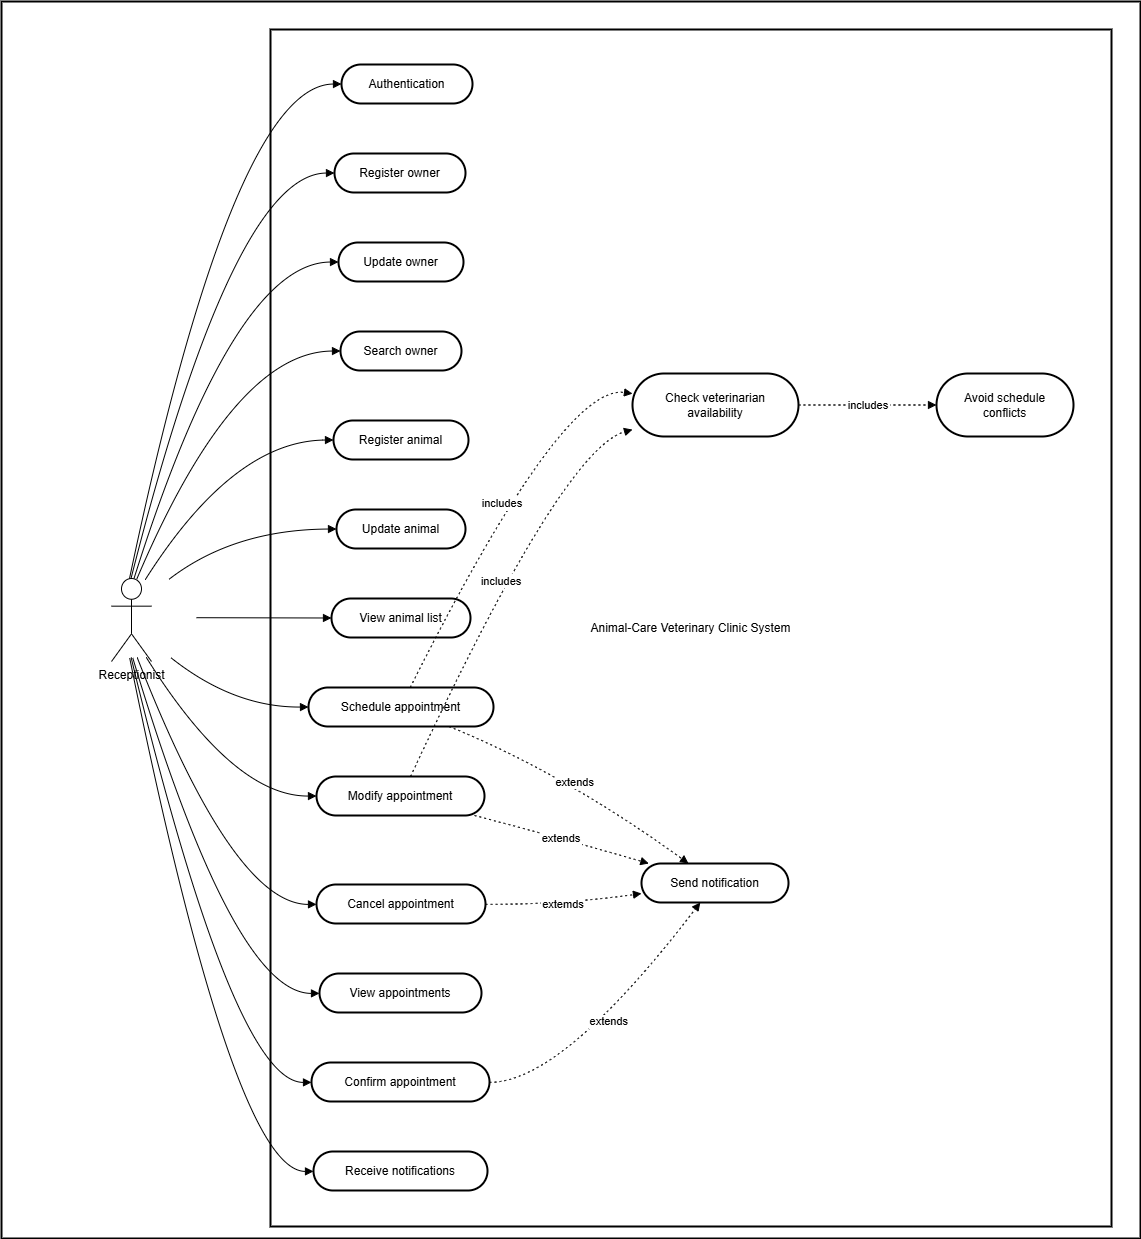

The diagram above was exported from draw.io. Its source (the exported page's mxGraphModel, read from the mxfile embedded in the PNG):
<mxGraphModel dx="1572" dy="834" grid="1" gridSize="10" guides="1" tooltips="1" connect="1" arrows="1" fold="1" page="1" pageScale="1" pageWidth="850" pageHeight="1100" math="0" shadow="0">
  <root>
    <mxCell id="0" />
    <mxCell id="1" parent="0" />
    <mxCell id="W6yB7dtd7ONE3tuGNvdZ-1" value="" style="whiteSpace=wrap;strokeWidth=2;verticalAlign=top;" vertex="1" parent="1">
      <mxGeometry x="20" y="20" width="1139" height="1237" as="geometry" />
    </mxCell>
    <mxCell id="W6yB7dtd7ONE3tuGNvdZ-2" value="Authenticate" style="rounded=1;whiteSpace=wrap;arcSize=50;strokeWidth=2;" vertex="1" parent="W6yB7dtd7ONE3tuGNvdZ-1">
      <mxGeometry x="340" y="63" width="118" height="39" as="geometry" />
    </mxCell>
    <mxCell id="W6yB7dtd7ONE3tuGNvdZ-3" value="Animal-Care Veterinary Clinic System" style="whiteSpace=wrap;strokeWidth=2;" vertex="1" parent="W6yB7dtd7ONE3tuGNvdZ-1">
      <mxGeometry x="269" y="28" width="841" height="1197" as="geometry" />
    </mxCell>
    <mxCell id="W6yB7dtd7ONE3tuGNvdZ-5" value="Register owner" style="rounded=1;whiteSpace=wrap;arcSize=50;strokeWidth=2;" vertex="1" parent="W6yB7dtd7ONE3tuGNvdZ-1">
      <mxGeometry x="333" y="152" width="131" height="39" as="geometry" />
    </mxCell>
    <mxCell id="W6yB7dtd7ONE3tuGNvdZ-6" value="Update owner" style="rounded=1;whiteSpace=wrap;arcSize=50;strokeWidth=2;" vertex="1" parent="W6yB7dtd7ONE3tuGNvdZ-1">
      <mxGeometry x="337" y="241" width="125" height="39" as="geometry" />
    </mxCell>
    <mxCell id="W6yB7dtd7ONE3tuGNvdZ-7" value="Search owner" style="rounded=1;whiteSpace=wrap;arcSize=50;strokeWidth=2;" vertex="1" parent="W6yB7dtd7ONE3tuGNvdZ-1">
      <mxGeometry x="339" y="330" width="121" height="39" as="geometry" />
    </mxCell>
    <mxCell id="W6yB7dtd7ONE3tuGNvdZ-8" value="Register animal" style="rounded=1;whiteSpace=wrap;arcSize=50;strokeWidth=2;" vertex="1" parent="W6yB7dtd7ONE3tuGNvdZ-1">
      <mxGeometry x="332" y="419" width="135" height="39" as="geometry" />
    </mxCell>
    <mxCell id="W6yB7dtd7ONE3tuGNvdZ-9" value="Update animal" style="rounded=1;whiteSpace=wrap;arcSize=50;strokeWidth=2;" vertex="1" parent="W6yB7dtd7ONE3tuGNvdZ-1">
      <mxGeometry x="335" y="508" width="129" height="39" as="geometry" />
    </mxCell>
    <mxCell id="W6yB7dtd7ONE3tuGNvdZ-10" value="View animal list" style="rounded=1;whiteSpace=wrap;arcSize=50;strokeWidth=2;" vertex="1" parent="W6yB7dtd7ONE3tuGNvdZ-1">
      <mxGeometry x="330" y="597" width="139" height="39" as="geometry" />
    </mxCell>
    <mxCell id="W6yB7dtd7ONE3tuGNvdZ-11" value="Schedule appointment" style="rounded=1;whiteSpace=wrap;arcSize=50;strokeWidth=2;" vertex="1" parent="W6yB7dtd7ONE3tuGNvdZ-1">
      <mxGeometry x="307" y="686" width="185" height="39" as="geometry" />
    </mxCell>
    <mxCell id="W6yB7dtd7ONE3tuGNvdZ-12" value="Modify appointment" style="rounded=1;whiteSpace=wrap;arcSize=50;strokeWidth=2;" vertex="1" parent="W6yB7dtd7ONE3tuGNvdZ-1">
      <mxGeometry x="315" y="775" width="168" height="39" as="geometry" />
    </mxCell>
    <mxCell id="W6yB7dtd7ONE3tuGNvdZ-13" value="Cancel appointment" style="rounded=1;whiteSpace=wrap;arcSize=50;strokeWidth=2;" vertex="1" parent="W6yB7dtd7ONE3tuGNvdZ-1">
      <mxGeometry x="315" y="883" width="169" height="39" as="geometry" />
    </mxCell>
    <mxCell id="W6yB7dtd7ONE3tuGNvdZ-14" value="View appointments" style="rounded=1;whiteSpace=wrap;arcSize=50;strokeWidth=2;" vertex="1" parent="W6yB7dtd7ONE3tuGNvdZ-1">
      <mxGeometry x="318" y="972" width="162" height="39" as="geometry" />
    </mxCell>
    <mxCell id="W6yB7dtd7ONE3tuGNvdZ-15" value="Confirm appointment" style="rounded=1;whiteSpace=wrap;arcSize=50;strokeWidth=2;" vertex="1" parent="W6yB7dtd7ONE3tuGNvdZ-1">
      <mxGeometry x="310" y="1061" width="178" height="39" as="geometry" />
    </mxCell>
    <mxCell id="W6yB7dtd7ONE3tuGNvdZ-16" value="Receive notifications" style="rounded=1;whiteSpace=wrap;arcSize=50;strokeWidth=2;" vertex="1" parent="W6yB7dtd7ONE3tuGNvdZ-1">
      <mxGeometry x="312" y="1150" width="174" height="39" as="geometry" />
    </mxCell>
    <mxCell id="W6yB7dtd7ONE3tuGNvdZ-17" value="Check veterinarian&#10;availability" style="rounded=1;whiteSpace=wrap;arcSize=50;strokeWidth=2;" vertex="1" parent="W6yB7dtd7ONE3tuGNvdZ-1">
      <mxGeometry x="631" y="372" width="166" height="63" as="geometry" />
    </mxCell>
    <mxCell id="W6yB7dtd7ONE3tuGNvdZ-18" value="Avoid schedule&#10;conflicts" style="rounded=1;whiteSpace=wrap;arcSize=50;strokeWidth=2;" vertex="1" parent="W6yB7dtd7ONE3tuGNvdZ-1">
      <mxGeometry x="935" y="372" width="137" height="63" as="geometry" />
    </mxCell>
    <mxCell id="W6yB7dtd7ONE3tuGNvdZ-19" value="Send notification" style="rounded=1;whiteSpace=wrap;arcSize=50;strokeWidth=2;" vertex="1" parent="W6yB7dtd7ONE3tuGNvdZ-1">
      <mxGeometry x="640" y="862" width="147" height="39" as="geometry" />
    </mxCell>
    <mxCell id="W6yB7dtd7ONE3tuGNvdZ-20" value="" style="curved=1;startArrow=none;endArrow=block;exitX=0.55;exitY=-0.01;entryX=0;entryY=0.5;rounded=0;" edge="1" parent="W6yB7dtd7ONE3tuGNvdZ-1" target="W6yB7dtd7ONE3tuGNvdZ-2">
      <mxGeometry relative="1" as="geometry">
        <Array as="points">
          <mxPoint x="232" y="83" />
        </Array>
        <mxPoint x="127.8039215686274" y="578" as="sourcePoint" />
      </mxGeometry>
    </mxCell>
    <mxCell id="W6yB7dtd7ONE3tuGNvdZ-21" value="" style="curved=1;startArrow=none;endArrow=block;exitX=0.56;exitY=-0.01;entryX=0;entryY=0.5;rounded=0;" edge="1" parent="W6yB7dtd7ONE3tuGNvdZ-1" target="W6yB7dtd7ONE3tuGNvdZ-5">
      <mxGeometry relative="1" as="geometry">
        <Array as="points">
          <mxPoint x="232" y="172" />
        </Array>
        <mxPoint x="129.26470588235316" y="578" as="sourcePoint" />
      </mxGeometry>
    </mxCell>
    <mxCell id="W6yB7dtd7ONE3tuGNvdZ-22" value="" style="curved=1;startArrow=none;endArrow=block;exitX=0.58;exitY=-0.01;entryX=0;entryY=0.5;rounded=0;" edge="1" parent="W6yB7dtd7ONE3tuGNvdZ-1" target="W6yB7dtd7ONE3tuGNvdZ-6">
      <mxGeometry relative="1" as="geometry">
        <Array as="points">
          <mxPoint x="232" y="261" />
        </Array>
        <mxPoint x="132.18627450980398" y="578" as="sourcePoint" />
      </mxGeometry>
    </mxCell>
    <mxCell id="W6yB7dtd7ONE3tuGNvdZ-23" value="" style="curved=1;startArrow=none;endArrow=block;exitX=0.6;exitY=-0.01;entryX=0;entryY=0.5;rounded=0;" edge="1" parent="W6yB7dtd7ONE3tuGNvdZ-1" target="W6yB7dtd7ONE3tuGNvdZ-7">
      <mxGeometry relative="1" as="geometry">
        <Array as="points">
          <mxPoint x="232" y="350" />
        </Array>
        <mxPoint x="135.10784313725503" y="578" as="sourcePoint" />
      </mxGeometry>
    </mxCell>
    <mxCell id="W6yB7dtd7ONE3tuGNvdZ-24" value="" style="curved=1;startArrow=none;endArrow=block;exitX=0.66;exitY=-0.01;entryX=0;entryY=0.5;rounded=0;" edge="1" parent="W6yB7dtd7ONE3tuGNvdZ-1" target="W6yB7dtd7ONE3tuGNvdZ-8">
      <mxGeometry relative="1" as="geometry">
        <Array as="points">
          <mxPoint x="232" y="439" />
        </Array>
        <mxPoint x="143.87254901960796" y="578" as="sourcePoint" />
      </mxGeometry>
    </mxCell>
    <mxCell id="W6yB7dtd7ONE3tuGNvdZ-25" value="" style="curved=1;startArrow=none;endArrow=block;exitX=0.82;exitY=-0.01;entryX=0;entryY=0.5;rounded=0;" edge="1" parent="W6yB7dtd7ONE3tuGNvdZ-1" target="W6yB7dtd7ONE3tuGNvdZ-9">
      <mxGeometry relative="1" as="geometry">
        <Array as="points">
          <mxPoint x="232" y="528" />
        </Array>
        <mxPoint x="167.24509803921592" y="578" as="sourcePoint" />
      </mxGeometry>
    </mxCell>
    <mxCell id="W6yB7dtd7ONE3tuGNvdZ-26" value="" style="curved=1;startArrow=none;endArrow=block;exitX=0.99;exitY=0.49;entryX=0;entryY=0.5;rounded=0;" edge="1" parent="W6yB7dtd7ONE3tuGNvdZ-1" target="W6yB7dtd7ONE3tuGNvdZ-10">
      <mxGeometry relative="1" as="geometry">
        <Array as="points" />
        <mxPoint x="195" y="616.204081632653" as="sourcePoint" />
      </mxGeometry>
    </mxCell>
    <mxCell id="W6yB7dtd7ONE3tuGNvdZ-27" value="" style="curved=1;startArrow=none;endArrow=block;exitX=0.82;exitY=0.99;entryX=0;entryY=0.5;rounded=0;" edge="1" parent="W6yB7dtd7ONE3tuGNvdZ-1" target="W6yB7dtd7ONE3tuGNvdZ-11">
      <mxGeometry relative="1" as="geometry">
        <Array as="points">
          <mxPoint x="232" y="706" />
        </Array>
        <mxPoint x="169.15306122448987" y="656" as="sourcePoint" />
      </mxGeometry>
    </mxCell>
    <mxCell id="W6yB7dtd7ONE3tuGNvdZ-28" value="" style="curved=1;startArrow=none;endArrow=block;exitX=0.66;exitY=0.99;entryX=0;entryY=0.5;rounded=0;" edge="1" parent="W6yB7dtd7ONE3tuGNvdZ-1" target="W6yB7dtd7ONE3tuGNvdZ-12">
      <mxGeometry relative="1" as="geometry">
        <Array as="points">
          <mxPoint x="232" y="795" />
        </Array>
        <mxPoint x="144.82653061224505" y="656" as="sourcePoint" />
      </mxGeometry>
    </mxCell>
    <mxCell id="W6yB7dtd7ONE3tuGNvdZ-29" value="" style="curved=1;startArrow=none;endArrow=block;exitX=0.6;exitY=0.99;entryX=0;entryY=0.51;rounded=0;" edge="1" parent="W6yB7dtd7ONE3tuGNvdZ-1" target="W6yB7dtd7ONE3tuGNvdZ-13">
      <mxGeometry relative="1" as="geometry">
        <Array as="points">
          <mxPoint x="232" y="903" />
        </Array>
        <mxPoint x="135.70408163265324" y="656" as="sourcePoint" />
      </mxGeometry>
    </mxCell>
    <mxCell id="W6yB7dtd7ONE3tuGNvdZ-30" value="" style="curved=1;startArrow=none;endArrow=block;exitX=0.57;exitY=0.99;entryX=0;entryY=0.51;rounded=0;" edge="1" parent="W6yB7dtd7ONE3tuGNvdZ-1" target="W6yB7dtd7ONE3tuGNvdZ-14">
      <mxGeometry relative="1" as="geometry">
        <Array as="points">
          <mxPoint x="232" y="992" />
        </Array>
        <mxPoint x="131.14285714285734" y="656" as="sourcePoint" />
      </mxGeometry>
    </mxCell>
    <mxCell id="W6yB7dtd7ONE3tuGNvdZ-31" value="" style="curved=1;startArrow=none;endArrow=block;exitX=0.56;exitY=0.99;entryX=0;entryY=0.51;rounded=0;" edge="1" parent="W6yB7dtd7ONE3tuGNvdZ-1" target="W6yB7dtd7ONE3tuGNvdZ-15">
      <mxGeometry relative="1" as="geometry">
        <Array as="points">
          <mxPoint x="232" y="1081" />
        </Array>
        <mxPoint x="129.6224489795918" y="656" as="sourcePoint" />
      </mxGeometry>
    </mxCell>
    <mxCell id="W6yB7dtd7ONE3tuGNvdZ-32" value="" style="curved=1;startArrow=none;endArrow=block;exitX=0.55;exitY=0.99;entryX=0;entryY=0.51;rounded=0;" edge="1" parent="W6yB7dtd7ONE3tuGNvdZ-1" target="W6yB7dtd7ONE3tuGNvdZ-16">
      <mxGeometry relative="1" as="geometry">
        <Array as="points">
          <mxPoint x="232" y="1170" />
        </Array>
        <mxPoint x="128.1020408163265" y="656" as="sourcePoint" />
      </mxGeometry>
    </mxCell>
    <mxCell id="W6yB7dtd7ONE3tuGNvdZ-33" value="includes" style="curved=1;dashed=1;dashPattern=2 3;startArrow=none;endArrow=block;exitX=0.55;exitY=0;entryX=0;entryY=0.32;rounded=0;" edge="1" parent="W6yB7dtd7ONE3tuGNvdZ-1" source="W6yB7dtd7ONE3tuGNvdZ-11" target="W6yB7dtd7ONE3tuGNvdZ-17">
      <mxGeometry relative="1" as="geometry">
        <Array as="points">
          <mxPoint x="561" y="382" />
        </Array>
      </mxGeometry>
    </mxCell>
    <mxCell id="W6yB7dtd7ONE3tuGNvdZ-34" value="includes" style="curved=1;dashed=1;dashPattern=2 3;startArrow=none;endArrow=block;exitX=0.56;exitY=0;entryX=0;entryY=0.89;rounded=0;" edge="1" parent="W6yB7dtd7ONE3tuGNvdZ-1" source="W6yB7dtd7ONE3tuGNvdZ-12" target="W6yB7dtd7ONE3tuGNvdZ-17">
      <mxGeometry relative="1" as="geometry">
        <Array as="points">
          <mxPoint x="561" y="448" />
        </Array>
      </mxGeometry>
    </mxCell>
    <mxCell id="W6yB7dtd7ONE3tuGNvdZ-35" value="includes" style="curved=1;dashed=1;dashPattern=2 3;startArrow=none;endArrow=block;exitX=1;exitY=0.5;entryX=0;entryY=0.5;rounded=0;" edge="1" parent="W6yB7dtd7ONE3tuGNvdZ-1" source="W6yB7dtd7ONE3tuGNvdZ-17" target="W6yB7dtd7ONE3tuGNvdZ-18">
      <mxGeometry relative="1" as="geometry">
        <Array as="points" />
      </mxGeometry>
    </mxCell>
    <mxCell id="W6yB7dtd7ONE3tuGNvdZ-36" value="extends" style="curved=1;dashed=1;dashPattern=2 3;startArrow=none;endArrow=block;exitX=0.76;exitY=1;entryX=0.32;entryY=0;rounded=0;" edge="1" parent="W6yB7dtd7ONE3tuGNvdZ-1" source="W6yB7dtd7ONE3tuGNvdZ-11" target="W6yB7dtd7ONE3tuGNvdZ-19">
      <mxGeometry relative="1" as="geometry">
        <Array as="points">
          <mxPoint x="561" y="771" />
        </Array>
      </mxGeometry>
    </mxCell>
    <mxCell id="W6yB7dtd7ONE3tuGNvdZ-37" value="extends" style="curved=1;dashed=1;dashPattern=2 3;startArrow=none;endArrow=block;exitX=0.94;exitY=1;entryX=0.05;entryY=0;rounded=0;" edge="1" parent="W6yB7dtd7ONE3tuGNvdZ-1" source="W6yB7dtd7ONE3tuGNvdZ-12" target="W6yB7dtd7ONE3tuGNvdZ-19">
      <mxGeometry relative="1" as="geometry">
        <Array as="points">
          <mxPoint x="561" y="837" />
        </Array>
      </mxGeometry>
    </mxCell>
    <mxCell id="W6yB7dtd7ONE3tuGNvdZ-38" value="extemds" style="curved=1;dashed=1;dashPattern=2 3;startArrow=none;endArrow=block;exitX=1;exitY=0.51;entryX=0;entryY=0.77;rounded=0;" edge="1" parent="W6yB7dtd7ONE3tuGNvdZ-1" source="W6yB7dtd7ONE3tuGNvdZ-13" target="W6yB7dtd7ONE3tuGNvdZ-19">
      <mxGeometry relative="1" as="geometry">
        <Array as="points">
          <mxPoint x="561" y="903" />
        </Array>
      </mxGeometry>
    </mxCell>
    <mxCell id="W6yB7dtd7ONE3tuGNvdZ-39" value="extends" style="curved=1;dashed=1;dashPattern=2 3;startArrow=none;endArrow=block;exitX=1;exitY=0.51;entryX=0.4;entryY=1;rounded=0;" edge="1" parent="W6yB7dtd7ONE3tuGNvdZ-1" source="W6yB7dtd7ONE3tuGNvdZ-15" target="W6yB7dtd7ONE3tuGNvdZ-19">
      <mxGeometry relative="1" as="geometry">
        <Array as="points">
          <mxPoint x="561" y="1081" />
        </Array>
      </mxGeometry>
    </mxCell>
    <mxCell id="W6yB7dtd7ONE3tuGNvdZ-40" value="Receptionist" style="shape=umlActor;verticalLabelPosition=bottom;verticalAlign=top;html=1;outlineConnect=0;" vertex="1" parent="W6yB7dtd7ONE3tuGNvdZ-1">
      <mxGeometry x="110" y="577" width="40" height="83" as="geometry" />
    </mxCell>
    <mxCell id="W6yB7dtd7ONE3tuGNvdZ-80" value="Authentication" style="rounded=1;whiteSpace=wrap;arcSize=50;strokeWidth=2;" vertex="1" parent="W6yB7dtd7ONE3tuGNvdZ-1">
      <mxGeometry x="340" y="63" width="131" height="39" as="geometry" />
    </mxCell>
  </root>
</mxGraphModel>